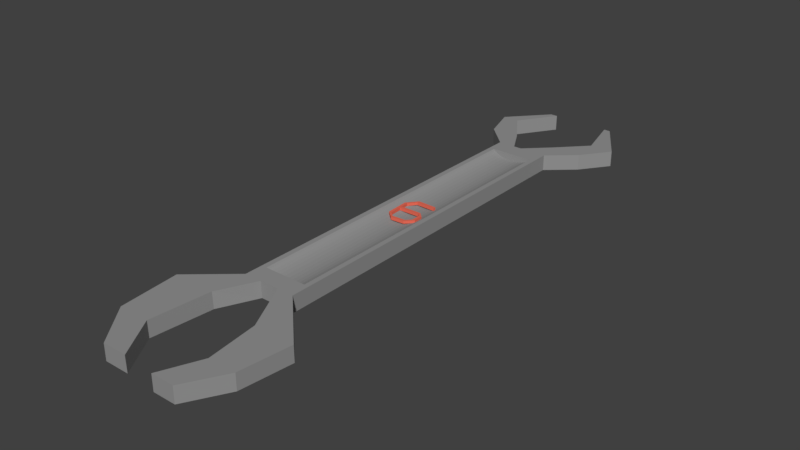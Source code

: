 # Source: Key9.blend  (saved by Blender 2.79.0; exported with 4.5.12 LTS)
import bpy
from mathutils import Matrix  # noqa: F401  (used for matrix-valued properties, if any)

bpy.ops.wm.read_factory_settings(use_empty=True)
scene = bpy.context.scene
scene.name = 'Scene'

# ---- collections
col_collection_1 = bpy.data.collections.new('Collection 1'); scene.collection.children.link(col_collection_1)

# ---- materials (node trees are filled in below, after node groups)
mat_material_001 = bpy.data.materials.new('Material.001')
mat_material_001.alpha_threshold = 0.0
mat_material_001.use_transparent_shadow = False
mat_material_001.diffuse_color = (0.8, 0.1512, 0.09697, 1.0)
mat_material_001.roughness = 0.5
mat_material = bpy.data.materials.new('Material')
mat_material.alpha_threshold = 0.0
mat_material.use_transparent_shadow = False
mat_material.diffuse_color = (0.2957, 0.2957, 0.2957, 1.0)
mat_material.roughness = 0.5
mat_material.specular_intensity = 0.5521
mat_material.line_color = (0.0, 0.0, 0.0, 1.0)

# ---- material node trees

# ---- world
world_world = bpy.data.worlds.new('World'); scene.world = world_world
world_world.color = (0.05088, 0.05088, 0.05088)
world_world.use_sun_shadow = False
world_world.sun_shadow_jitter_overblur = 0.0
world_world.cycles.sampling_method = 'MANUAL'

# ---- meshes
me_cube_002 = bpy.data.meshes.new('Cube.002')
me_cube_002.from_pydata([(-1.0, -1.0, -1.0), (-1.0, -1.0, 1.0), (-1.0, 1.0, -1.0), (-1.0, 1.0, 1.0), (1.0, -1.0, -1.0), (1.0, -1.0, 1.0), (1.0, 1.0, -1.0), (1.0, 1.0, 1.0), (-1.729, 1.0, -4.501), (-1.729, -1.0, -4.501), (-2.126, -1.0, -4.546), (-2.126, 1.0, -4.546), (-1.698, 1.0, -11.6), (-1.698, -1.0, -11.6), (-2.095, -1.0, -11.64), (-2.095, 1.0, -11.64), (2.056, 1.0, -4.184), (1.66, 1.0, -4.044), (1.66, -1.0, -4.044), (2.056, -1.0, -4.184), (2.14, 1.0, -11.02), (1.744, 1.0, -10.88), (1.744, -1.0, -10.88), (2.14, -1.0, -11.02), (1.421, 1.0, -14.88), (1.401, 1.0, -12.88), (1.401, -1.0, -12.88), (1.421, -1.0, -14.88), (-1.658, 1.0, -15.67), (-1.679, 1.0, -13.68), (-1.679, -1.0, -13.68), (-1.658, -1.0, -15.67), (-1.654, 1.0, -21.49), (-1.654, -1.0, -21.49), (-2.05, -1.0, -21.53), (-2.05, 1.0, -21.53), (-0.7321, 1.0, -26.87), (-0.7321, -1.0, -26.87), (-0.6958, -1.0, -28.86), (-0.6958, 1.0, -28.86), (2.005, 1.0, -25.6), (2.005, -1.0, -25.6), (2.041, -1.0, -27.6), (2.041, 1.0, -27.6)], [], [(3, 2, 8, 11), (2, 3, 7, 6), (5, 4, 18, 19), (4, 5, 1, 0), (2, 6, 4, 0), (7, 3, 1, 5), (10, 11, 15, 14), (0, 1, 10, 9), (1, 3, 11, 10), (2, 0, 9, 8), (12, 13, 33, 32), (8, 9, 13, 12), (11, 8, 12, 15), (9, 10, 14, 13), (19, 18, 22, 23), (4, 6, 17, 18), (7, 5, 19, 16), (6, 7, 16, 17), (20, 23, 27, 24), (18, 17, 21, 22), (16, 19, 23, 20), (17, 16, 20, 21), (27, 26, 30, 31), (21, 20, 24, 25), (23, 22, 26, 27), (22, 21, 25, 26), (29, 28, 31, 30), (26, 25, 29, 30), (24, 27, 31, 28), (25, 24, 28, 29), (34, 35, 39, 38), (15, 12, 32, 35), (13, 14, 34, 33), (14, 15, 35, 34), (39, 36, 40, 43), (32, 33, 37, 36), (35, 32, 36, 39), (33, 34, 38, 37), (41, 42, 43, 40), (37, 38, 42, 41), (38, 39, 43, 42), (36, 37, 41, 40)])
me_cube_002.materials.append(mat_material_001)
me_cube_002.use_remesh_preserve_volume = False
me_cube_002.use_remesh_preserve_attributes = False
me_cube_002.use_mirror_vertex_groups = False
me_cube_002.update()
me_cube = bpy.data.meshes.new('Cube')
me_cube.from_pydata([(0.8098, 0.8984, 0.9642), (0.8098, -0.8984, 0.9642), (0.7628, 0.8984, 0.7645), (0.7628, -0.8984, 0.7645), (0.6865, 0.8984, 0.5805), (0.6865, -0.8984, 0.5805), (0.5839, 0.8984, 0.4192), (0.5839, -0.8984, 0.4192), (0.4587, 0.8984, 0.2868), (0.4587, -0.8984, 0.2868), (0.316, 0.8984, 0.1885), (0.316, -0.8984, 0.1885), (0.1611, 0.8984, 0.1279), (0.1611, -0.8984, 0.1279), (-2.69e-07, 0.8984, 0.1074), (-2.69e-07, -0.8984, 0.1074), (-0.1611, 0.8984, 0.1279), (-0.1611, -0.8984, 0.1279), (-0.316, 0.8984, 0.1885), (-0.316, -0.8984, 0.1885), (-0.4587, 0.8984, 0.2868), (-0.4587, -0.8984, 0.2868), (-0.5839, 0.8984, 0.4192), (-0.5839, -0.8984, 0.4192), (-0.6865, 0.8984, 0.5805), (-0.6865, -0.8984, 0.5805), (-0.7628, 0.8984, 0.7645), (-0.7628, -0.8984, 0.7645), (-0.8098, 0.8984, 0.9642), (-0.8098, -0.8984, 0.9642), (1.0, 1.0, -1.0), (1.0, -1.0, -1.0), (-1.0, -1.0, -1.0), (-1.0, 1.0, -1.0), (1.0, 1.0, 1.0), (1.0, -1.0, 1.0), (-1.0, -1.0, 1.0), (-1.0, 1.0, 1.0), (-0.04908, 1.0, 1.0), (-0.02063, 1.0, -1.0), (-0.3467, 1.0, 1.0), (-0.3504, 1.0, -1.0), (1.987, 1.131, -1.0), (1.987, 1.131, 1.0), (0.8534, 1.131, 1.0), (0.9085, 1.131, -1.0), (1.91, 1.292, -0.9999), (1.867, 1.292, 1.0), (2.763, 1.292, 1.0), (2.763, 1.292, -0.9999), (-2.385, 1.341, -1.0), (-2.385, 1.341, 1.0), (-1.771, 1.341, -1.0), (-1.767, 1.341, 1.0), (-0.8147, 1.559, 1.0), (-0.8592, 1.139, 1.0), (-1.96, 1.139, 1.0), (-1.079, 1.559, 1.0), (-1.079, 1.559, -1.0), (-1.96, 1.139, -1.0), (-0.8655, 1.139, -1.0), (-0.8162, 1.559, -1.0), (-0.3419, -1.0, 1.0), (-0.3305, -1.0, -1.0), (0.3747, -1.0, 1.0), (0.3762, -1.0, -1.0), (-0.9652, -1.204, -1.0), (-2.579, -1.204, -1.0), (-2.579, -1.204, 1.0), (-0.9926, -1.204, 1.0), (-1.177, -1.54, -1.0), (-2.37, -1.54, -1.0), (-2.37, -1.54, 1.0), (-1.198, -1.54, 1.0), (-0.2444, -1.764, -1.0), (-1.175, -1.764, -1.0), (-1.175, -1.764, 1.0), (-0.2602, -1.764, 1.0), (2.864, -1.276, -1.0), (2.864, -1.276, 1.0), (1.339, -1.276, 1.0), (1.342, -1.276, -1.0), (2.628, -1.564, -1.0), (2.628, -1.564, 0.9999), (1.576, -1.564, 0.9999), (1.578, -1.564, -1.0), (1.82, -1.778, -1.0), (1.82, -1.778, 0.9999), (0.9618, -1.778, 0.9999), (0.9639, -1.778, -1.0), (1.425, 1.551, 1.0), (1.436, 1.551, -0.9999), (1.668, 1.551, -0.9999), (1.668, 1.551, 1.0), (0.8126, 0.8984, 1.0), (-0.8126, 0.8984, 1.0), (0.8126, -0.8984, 1.0), (-0.8126, -0.8984, 1.0)], [], [(0, 2, 3, 1), (2, 4, 5, 3), (4, 6, 7, 5), (6, 8, 9, 7), (8, 10, 11, 9), (10, 12, 13, 11), (12, 14, 15, 13), (14, 16, 17, 15), (16, 18, 19, 17), (18, 20, 21, 19), (20, 22, 23, 21), (22, 24, 25, 23), (24, 26, 27, 25), (26, 28, 29, 27), (28, 95, 97, 29), (30, 31, 65, 63, 32, 33, 41, 39), (34, 38, 40, 37, 36, 97, 95, 94, 96, 35), (30, 34, 35, 31), (64, 65, 81, 80), (32, 36, 37, 33), (38, 34, 43, 44), (38, 39, 41, 40), (33, 37, 56, 59), (47, 48, 93, 90), (34, 30, 42, 43), (30, 39, 45, 42), (39, 38, 44, 45), (42, 45, 46, 49), (45, 44, 47, 46), (44, 43, 48, 47), (93, 92, 91, 90), (51, 53, 54, 57), (37, 40, 55, 56), (40, 41, 60, 55), (59, 56, 51, 50), (56, 55, 53, 51), (52, 50, 58, 61), (53, 52, 61, 54), (55, 60, 52, 53), (60, 59, 50, 52), (41, 33, 59, 60), (50, 51, 57, 58), (66, 69, 73, 70), (62, 36, 68, 69), (65, 64, 62, 63), (36, 32, 67, 68), (63, 62, 69, 66), (32, 63, 66, 67), (73, 72, 76, 77), (68, 67, 71, 72), (69, 68, 72, 73), (67, 66, 70, 71), (74, 77, 76, 75), (71, 70, 74, 75), (70, 73, 77, 74), (72, 71, 75, 76), (79, 80, 84, 83), (35, 64, 80, 79), (31, 35, 79, 78), (65, 31, 78, 81), (85, 82, 86, 89), (81, 78, 82, 85), (78, 79, 83, 82), (80, 81, 85, 84), (86, 87, 88, 89), (82, 83, 87, 86), (84, 85, 89, 88), (83, 84, 88, 87), (43, 42, 49, 48), (46, 47, 90, 91), (48, 49, 92, 93), (49, 46, 91, 92), (58, 57, 54, 61), (96, 1, 3, 5, 7, 9, 11, 13, 15, 17, 19, 21, 23, 25, 27, 29, 97), (35, 96, 97, 36, 62, 64), (95, 28, 26, 24, 22, 20, 18, 16, 14, 12, 10, 8, 6, 4, 2, 0, 94), (94, 0, 1, 96)])
me_cube.materials.append(mat_material)
me_cube.use_remesh_preserve_volume = False
me_cube.use_remesh_preserve_attributes = False
me_cube.use_mirror_vertex_groups = False
me_cube.update()

# ---- objects
ob_nine = bpy.data.objects.new('Nine', me_cube_002)
ob_cube = bpy.data.objects.new('Cube', me_cube)

# ---- transforms, parenting, visibility, modifiers, constraints
ob_nine.location = (0.003512, -0.1034, 0.02125)
ob_nine.rotation_euler = (1.571, -0.0, 0.06164)
ob_nine.scale = (0.03907, 0.007756, 0.007756)
ob_nine.lineart.crease_threshold = 0.0
ob_cube.location = (0.0, 0.0, 0.0)
ob_cube.scale = (0.15, 1.0, 0.04473)
ob_cube.lock_rotations_4d = False
ob_cube.empty_display_type = 'ARROWS'
ob_cube.lineart.crease_threshold = 0.0

# ---- collection membership
col_collection_1.objects.link(ob_nine)
col_collection_1.objects.link(ob_cube)

# ---- scene / render settings (as saved in the file)
scene.frame_start = 1; scene.frame_end = 250; scene.frame_set(1)
scene.render.engine = 'BLENDER_EEVEE_NEXT'
scene.render.resolution_percentage = 50
scene.render.dither_intensity = 0.0
scene.cycles.use_denoising = False
scene.cycles.samples = 128
scene.cycles.sampling_pattern = 'TABULATED_SOBOL'
scene.cycles.use_adaptive_sampling = False
scene.cycles.use_light_tree = False
scene.cycles.blur_glossy = 0.0
scene.cycles.sample_clamp_indirect = 0.0
scene.view_settings.view_transform = 'Standard'
bpy.context.view_layer.update()

# ---- added for rendering (the .blend has no active camera and no usable light): camera, sun
cam_auto = bpy.data.cameras.new('AutoCamera')
cam_auto.lens = 50.0
cam_auto.sensor_width = 36.0
cam_auto.clip_end = 1000.0
ob_auto_camera = bpy.data.objects.new('AutoCamera', cam_auto)
scene.collection.objects.link(ob_auto_camera)
ob_auto_camera.location = (3.20159, -3.92567, 2.54412)
ob_auto_camera.rotation_euler = (1.09748, -7.21219e-08, 0.694738)
scene.camera = ob_auto_camera
light_auto_sun = bpy.data.lights.new('AutoSun', 'SUN')
light_auto_sun.energy = 3.0
light_auto_sun.angle = 0.0523599
ob_auto_sun = bpy.data.objects.new('AutoSun', light_auto_sun)
scene.collection.objects.link(ob_auto_sun)
ob_auto_sun.rotation_euler = (0.872665, 0.174533, 0.523599)
bpy.context.view_layer.update()
